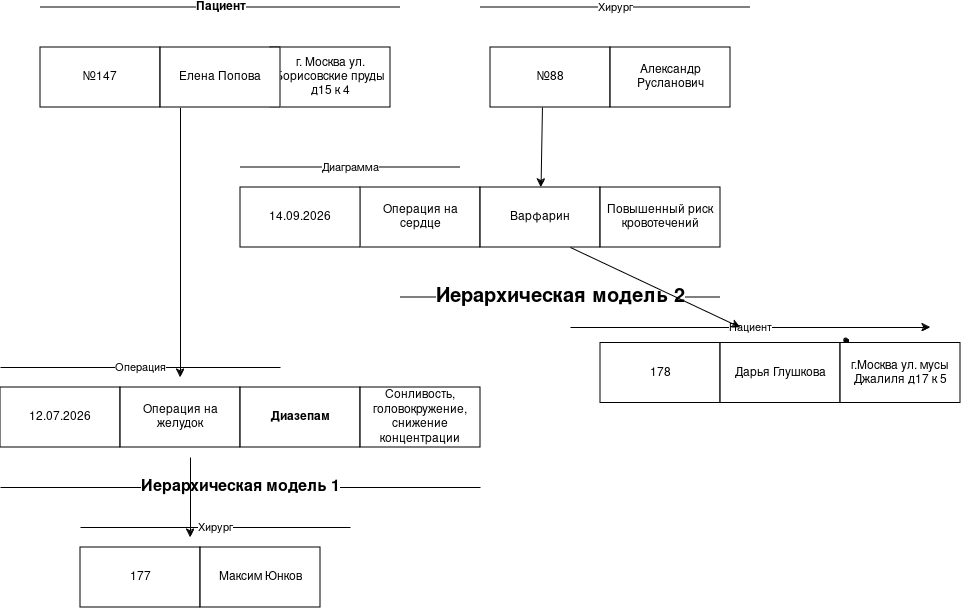

The diagram above was exported from draw.io. Its source (the exported page's mxGraphModel, read from the mxfile embedded in the PNG):
<mxGraphModel dx="1426" dy="754" grid="1" gridSize="10" guides="1" tooltips="1" connect="1" arrows="1" fold="1" page="1" pageScale="1" pageWidth="827" pageHeight="1169" math="0" shadow="0">
  <root>
    <mxCell id="0" />
    <mxCell id="1" parent="0" />
    <mxCell id="7iKX4i5UZmyaqwXDiDMg-1" parent="1" style="rounded=0;whiteSpace=wrap;html=1;" value="№147" vertex="1">
      <mxGeometry height="60" width="120" x="80" y="160" as="geometry" />
    </mxCell>
    <mxCell id="7iKX4i5UZmyaqwXDiDMg-2" parent="1" style="rounded=0;whiteSpace=wrap;html=1;" value="г. Москва ул. Борисовские пруды д15 к 4" vertex="1">
      <mxGeometry height="60" width="120" x="310" y="160" as="geometry" />
    </mxCell>
    <mxCell id="7iKX4i5UZmyaqwXDiDMg-4" parent="1" style="rounded=0;whiteSpace=wrap;html=1;" value="12.07.2026" vertex="1">
      <mxGeometry height="60" width="120" x="40" y="500" as="geometry" />
    </mxCell>
    <mxCell id="7iKX4i5UZmyaqwXDiDMg-5" parent="1" style="rounded=0;whiteSpace=wrap;html=1;" value="Операция на желудок " vertex="1">
      <mxGeometry height="60" width="120" x="160" y="500" as="geometry" />
    </mxCell>
    <mxCell id="7iKX4i5UZmyaqwXDiDMg-6" parent="1" style="rounded=0;whiteSpace=wrap;html=1;" value="&lt;strong class=&quot;qwen-markdown-strong&quot;&gt;&lt;span class=&quot;qwen-markdown-text&quot; data-spm-anchor-id=&quot;a2ty_o01.29997173.0.i2.537551713HoVN0&quot;&gt;Диазепам&lt;/span&gt;&lt;/strong&gt;" vertex="1">
      <mxGeometry height="60" width="120" x="280" y="500" as="geometry" />
    </mxCell>
    <mxCell id="7iKX4i5UZmyaqwXDiDMg-7" parent="1" style="rounded=0;whiteSpace=wrap;html=1;" value="Сонливость, головокружение, снижение концентрации" vertex="1">
      <mxGeometry height="60" width="120" x="400" y="500" as="geometry" />
    </mxCell>
    <mxCell id="7iKX4i5UZmyaqwXDiDMg-8" parent="1" style="rounded=0;whiteSpace=wrap;html=1;" value="№88" vertex="1">
      <mxGeometry height="60" width="120" x="530" y="160" as="geometry" />
    </mxCell>
    <mxCell id="7iKX4i5UZmyaqwXDiDMg-9" parent="1" style="rounded=0;whiteSpace=wrap;html=1;" value="Александр Русланович " vertex="1">
      <mxGeometry height="60" width="120" x="650" y="160" as="geometry" />
    </mxCell>
    <mxCell id="7iKX4i5UZmyaqwXDiDMg-10" parent="1" style="rounded=0;whiteSpace=wrap;html=1;" value="Операция на сердце " vertex="1">
      <mxGeometry height="60" width="120" x="400" y="300" as="geometry" />
    </mxCell>
    <mxCell id="7iKX4i5UZmyaqwXDiDMg-11" parent="1" style="rounded=0;whiteSpace=wrap;html=1;" value="Варфарин" vertex="1">
      <mxGeometry height="60" width="120" x="520" y="300" as="geometry" />
    </mxCell>
    <mxCell id="7iKX4i5UZmyaqwXDiDMg-12" parent="1" style="rounded=0;whiteSpace=wrap;html=1;" value="14.09.2026" vertex="1">
      <mxGeometry height="60" width="120" x="280" y="300" as="geometry" />
    </mxCell>
    <mxCell id="7iKX4i5UZmyaqwXDiDMg-13" parent="1" style="rounded=0;whiteSpace=wrap;html=1;" value="Повышенный риск кровотечений " vertex="1">
      <mxGeometry height="60" width="120" x="640" y="300" as="geometry" />
    </mxCell>
    <mxCell id="7iKX4i5UZmyaqwXDiDMg-29" edge="1" parent="1" style="endArrow=classic;html=1;rounded=0;exitX=0.25;exitY=1;exitDx=0;exitDy=0;" value="">
      <mxGeometry height="50" relative="1" width="50" as="geometry">
        <mxPoint x="220" y="220" as="sourcePoint" />
        <mxPoint x="220" y="490" as="targetPoint" />
      </mxGeometry>
    </mxCell>
    <mxCell id="7iKX4i5UZmyaqwXDiDMg-30" parent="1" style="shape=stencil(fZbdcgIhDIWfZm8zQAg/17Z9j85U606tdqz9e/tmZ0c0uJ47xP0I5JwEBl59bp8/1kNwn6fj4W39M76ctgM/DCGM++36OJ50NPDjwKvN4bh+PR6+9i/z74/n6ctp9H74nlb4nbmSKZeJCu5vngmZ6jzzNAO7cX8FVKEsBuBKrgKg9oAE8gkCbLeUhEoEQKSUDZDLeWYRKIl8MEDRmHwfyBrBG6Amyu4+kDxxMoB3jhwgYu7TVAsVkFcWCs4CTBEoF4RctKeOxHIf8IXYpikHikAIf+MNUW94AGSSaoAoFIE3AlOyeWU+p2E5S9yfQZcQILVuQOwZdJNoS9Ls3wA5u2XZTIHECqeJ9kDpSaauRiNVcAY1QhdBzeLBli5WazpkSsBLV25uRaqWRyFawTQzRRIQYirJzq5atkBqLfouwqUxLBepthWb10vrWZY6UOAeyKCCtDV625mm9gmUC4Wc3VLJMMIE1BsA2FW9JraVlQB7n3c9oMKhCLEvIM1zBPZ25/umNQ1tVEC2G+fFCC8g398O2hNQuQlVu752DBfA+q0ptnqO5JFmeuIuo9DY7KjY71UxdJV4EntifPWorW++R/dC4t7V3DlIB5cHx2bc7eb3yvX//QNFp+bHDT/+Aw==);lineShape=1;strokeColor=default;" value="" vertex="1">
      <mxGeometry height="4.665236216357698" width="4.672539772115215" x="883.8679608424759" y="450.87531245851915" as="geometry" />
    </mxCell>
    <mxCell id="7iKX4i5UZmyaqwXDiDMg-31" edge="1" parent="1" source="7iKX4i5UZmyaqwXDiDMg-8" style="endArrow=classic;html=1;rounded=0;exitX=0.433;exitY=1;exitDx=0;exitDy=0;exitPerimeter=0;" target="7iKX4i5UZmyaqwXDiDMg-11" value="">
      <mxGeometry height="50" relative="1" width="50" as="geometry">
        <mxPoint x="390" y="400" as="sourcePoint" />
        <mxPoint x="440" y="350" as="targetPoint" />
      </mxGeometry>
    </mxCell>
    <mxCell id="7iKX4i5UZmyaqwXDiDMg-37" edge="1" parent="1" style="endArrow=none;html=1;rounded=0;fontStyle=1;fontSize=20;" value="Иерархическая модель 2 ">
      <mxGeometry height="50" relative="1" width="50" as="geometry">
        <Array as="points">
          <mxPoint x="690" y="410" />
        </Array>
        <mxPoint x="440" y="410" as="sourcePoint" />
        <mxPoint x="760" y="410" as="targetPoint" />
      </mxGeometry>
    </mxCell>
    <mxCell id="7iKX4i5UZmyaqwXDiDMg-40" edge="1" parent="1" style="endArrow=none;html=1;rounded=0;fontStyle=1" value="&lt;font style=&quot;font-size: 16px;&quot;&gt;Иерархическая модель 1&lt;/font&gt; ">
      <mxGeometry height="50" relative="1" width="50" as="geometry">
        <Array as="points" />
        <mxPoint x="40" y="600" as="sourcePoint" />
        <mxPoint x="520" y="600" as="targetPoint" />
      </mxGeometry>
    </mxCell>
    <mxCell id="7iKX4i5UZmyaqwXDiDMg-41" edge="1" parent="1" style="endArrow=none;html=1;rounded=0;" value="&lt;b&gt;&lt;font style=&quot;font-size: 12px;&quot;&gt;Пациент&lt;/font&gt;&lt;/b&gt; ">
      <mxGeometry height="50" relative="1" width="50" as="geometry">
        <Array as="points">
          <mxPoint x="200" y="120" />
        </Array>
        <mxPoint x="80" y="120" as="sourcePoint" />
        <mxPoint x="440" y="120" as="targetPoint" />
      </mxGeometry>
    </mxCell>
    <mxCell id="7iKX4i5UZmyaqwXDiDMg-43" edge="1" parent="1" style="endArrow=none;html=1;rounded=0;" value="Хирург">
      <mxGeometry height="50" relative="1" width="50" as="geometry">
        <Array as="points">
          <mxPoint x="640" y="120" />
        </Array>
        <mxPoint x="520" y="120" as="sourcePoint" />
        <mxPoint x="790" y="120" as="targetPoint" />
      </mxGeometry>
    </mxCell>
    <mxCell id="7iKX4i5UZmyaqwXDiDMg-46" edge="1" parent="1" style="endArrow=none;html=1;rounded=0;" value="Диаграмма ">
      <mxGeometry height="50" relative="1" width="50" as="geometry">
        <Array as="points">
          <mxPoint x="320" y="280" />
        </Array>
        <mxPoint x="280" y="280" as="sourcePoint" />
        <mxPoint x="500" y="280" as="targetPoint" />
      </mxGeometry>
    </mxCell>
    <mxCell id="7iKX4i5UZmyaqwXDiDMg-47" edge="1" parent="1" style="endArrow=none;html=1;rounded=0;" value="Операция ">
      <mxGeometry height="50" relative="1" width="50" as="geometry">
        <mxPoint x="40" y="480" as="sourcePoint" />
        <mxPoint x="320" y="480" as="targetPoint" />
      </mxGeometry>
    </mxCell>
    <mxCell id="7iKX4i5UZmyaqwXDiDMg-48" parent="1" style="rounded=0;whiteSpace=wrap;html=1;" value="177" vertex="1">
      <mxGeometry height="60" width="120" x="120" y="660" as="geometry" />
    </mxCell>
    <mxCell id="7iKX4i5UZmyaqwXDiDMg-49" parent="1" style="rounded=0;whiteSpace=wrap;html=1;" value="Максим Юнков " vertex="1">
      <mxGeometry height="60" width="120" x="240" y="660" as="geometry" />
    </mxCell>
    <mxCell id="7iKX4i5UZmyaqwXDiDMg-50" parent="1" style="rounded=0;whiteSpace=wrap;html=1;" value="178" vertex="1">
      <mxGeometry height="60" width="120" x="640" y="455.54" as="geometry" />
    </mxCell>
    <mxCell id="7iKX4i5UZmyaqwXDiDMg-51" parent="1" style="rounded=0;whiteSpace=wrap;html=1;" value="Дарья Глушкова " vertex="1">
      <mxGeometry height="60" width="120" x="760" y="455.54" as="geometry" />
    </mxCell>
    <mxCell id="7iKX4i5UZmyaqwXDiDMg-52" parent="1" style="rounded=0;whiteSpace=wrap;html=1;" value="г.Москва ул. мусы Джалиля д17 к 5 " vertex="1">
      <mxGeometry height="60" width="120" x="880" y="455.54" as="geometry" />
    </mxCell>
    <mxCell id="7iKX4i5UZmyaqwXDiDMg-53" edge="1" parent="1" style="endArrow=none;html=1;rounded=0;" value="Хирург ">
      <mxGeometry height="50" relative="1" width="50" as="geometry">
        <mxPoint x="120" y="640" as="sourcePoint" />
        <mxPoint x="390" y="640" as="targetPoint" />
      </mxGeometry>
    </mxCell>
    <mxCell id="7iKX4i5UZmyaqwXDiDMg-54" edge="1" parent="1" style="endArrow=classic;html=1;rounded=0;" value="Пациент ">
      <mxGeometry height="50" relative="1" width="50" as="geometry">
        <mxPoint x="610" y="440" as="sourcePoint" />
        <mxPoint x="970" y="440" as="targetPoint" />
      </mxGeometry>
    </mxCell>
    <mxCell id="7iKX4i5UZmyaqwXDiDMg-55" parent="1" style="rounded=0;whiteSpace=wrap;html=1;" value="Елена Попова " vertex="1">
      <mxGeometry height="60" width="120" x="200" y="160" as="geometry" />
    </mxCell>
    <mxCell id="7iKX4i5UZmyaqwXDiDMg-56" edge="1" parent="1" style="endArrow=classic;html=1;rounded=0;" value="">
      <mxGeometry height="50" relative="1" width="50" as="geometry">
        <mxPoint x="230" y="570" as="sourcePoint" />
        <mxPoint x="230" y="650" as="targetPoint" />
      </mxGeometry>
    </mxCell>
    <mxCell id="7iKX4i5UZmyaqwXDiDMg-57" edge="1" parent="1" source="7iKX4i5UZmyaqwXDiDMg-11" style="endArrow=classic;html=1;rounded=0;exitX=0.75;exitY=1;exitDx=0;exitDy=0;" value="">
      <mxGeometry height="50" relative="1" width="50" as="geometry">
        <mxPoint x="390" y="420" as="sourcePoint" />
        <mxPoint x="780" y="440" as="targetPoint" />
      </mxGeometry>
    </mxCell>
  </root>
</mxGraphModel>